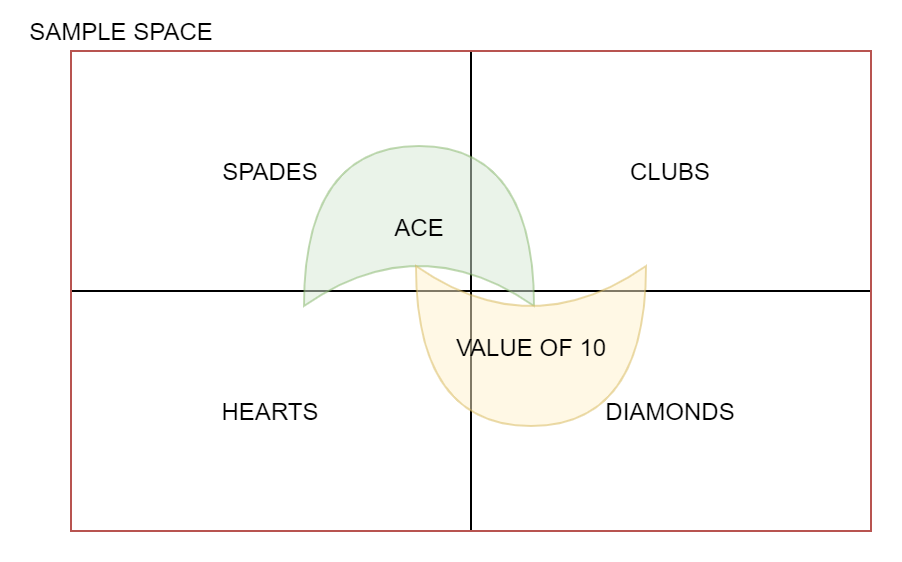

The diagram above was exported from draw.io. Its source (the exported page's mxGraphModel, read from the mxfile embedded in the PNG):
<mxGraphModel dx="676" dy="382" grid="1" gridSize="10" guides="1" tooltips="1" connect="1" arrows="1" fold="1" page="1" pageScale="1" pageWidth="827" pageHeight="1169" math="0" shadow="0">
  <root>
    <mxCell id="0" />
    <mxCell id="1" parent="0" />
    <mxCell id="2" value="CLUBS" style="rounded=0;whiteSpace=wrap;html=1;labelBackgroundColor=#ffffff;fillColor=none;" vertex="1" parent="1">
      <mxGeometry x="400" y="240" width="200" height="120" as="geometry" />
    </mxCell>
    <mxCell id="3" value="SPADES" style="rounded=0;whiteSpace=wrap;html=1;labelBackgroundColor=#ffffff;fillColor=none;" vertex="1" parent="1">
      <mxGeometry x="200" y="240" width="200" height="120" as="geometry" />
    </mxCell>
    <mxCell id="4" value="HEARTS" style="rounded=0;whiteSpace=wrap;html=1;labelBackgroundColor=#ffffff;fillColor=none;" vertex="1" parent="1">
      <mxGeometry x="200" y="360" width="200" height="120" as="geometry" />
    </mxCell>
    <mxCell id="5" value="DIAMONDS" style="rounded=0;whiteSpace=wrap;html=1;labelBackgroundColor=#ffffff;fillColor=none;" vertex="1" parent="1">
      <mxGeometry x="400" y="360" width="200" height="120" as="geometry" />
    </mxCell>
    <mxCell id="6" value="" style="shape=xor;whiteSpace=wrap;html=1;labelBackgroundColor=none;fillColor=#d5e8d4;rotation=-90;strokeColor=#82b366;opacity=50;" vertex="1" parent="1">
      <mxGeometry x="334" y="270" width="80" height="115" as="geometry" />
    </mxCell>
    <mxCell id="7" value="" style="shape=xor;whiteSpace=wrap;html=1;labelBackgroundColor=none;fillColor=#fff2cc;rotation=90;strokeColor=#d6b656;opacity=50;" vertex="1" parent="1">
      <mxGeometry x="390" y="330" width="80" height="115" as="geometry" />
    </mxCell>
    <mxCell id="8" value="VALUE OF 10" style="text;html=1;align=center;verticalAlign=middle;resizable=0;points=[];autosize=1;" vertex="1" parent="1">
      <mxGeometry x="385" y="377.5" width="90" height="20" as="geometry" />
    </mxCell>
    <mxCell id="9" value="ACE" style="text;html=1;align=center;verticalAlign=middle;resizable=0;points=[];autosize=1;" vertex="1" parent="1">
      <mxGeometry x="354" y="317.5" width="40" height="20" as="geometry" />
    </mxCell>
    <mxCell id="10" value="" style="rounded=0;whiteSpace=wrap;html=1;labelBackgroundColor=#ffffff;strokeColor=#b85450;fillColor=none;" vertex="1" parent="1">
      <mxGeometry x="200" y="240" width="400" height="240" as="geometry" />
    </mxCell>
    <mxCell id="11" value="SAMPLE SPACE" style="text;html=1;align=center;verticalAlign=middle;resizable=0;points=[];autosize=1;" vertex="1" parent="1">
      <mxGeometry x="170" y="220" width="110" height="20" as="geometry" />
    </mxCell>
  </root>
</mxGraphModel>